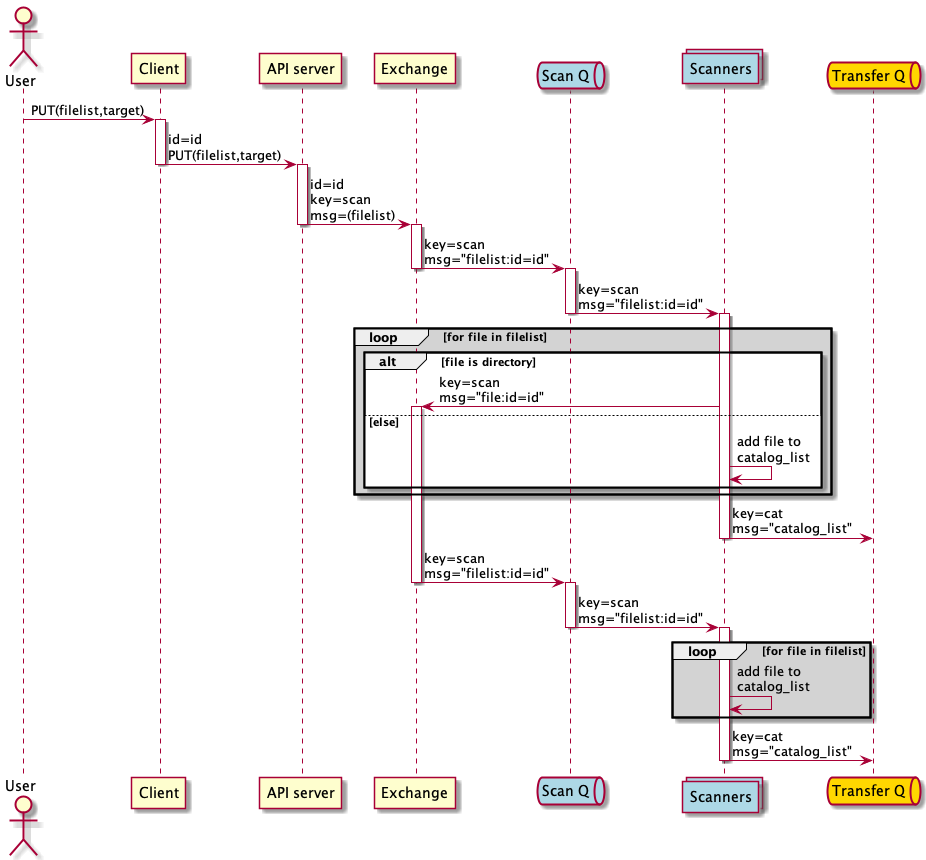

The diagram above was rendered by PlantUML. Its source (embedded in the PNG):
@startuml message_flow_put

actor user as "User"
participant client as "Client"
participant server as "API server"
participant exchange as "Exchange"

queue q1 as "Scan Q" #lightblue
collections scan as "Scanners" #lightblue

queue q2 as "Transfer Q" #gold

user -> client : PUT(filelist,target)
activate client
client -> server : id=id\nPUT(filelist,target)
deactivate client
activate server
server -> exchange : id=id\nkey=scan\nmsg=(filelist)
deactivate server
activate exchange
exchange -> q1 : key=scan\nmsg="filelist:id=id"
deactivate exchange
activate q1
q1 -> scan : key=scan\nmsg="filelist:id=id"
deactivate q1
activate scan
loop #lightgrey for file in filelist 
    alt file is directory
        scan -> exchange : key=scan\nmsg="file:id=id"
        activate exchange
    else else
        scan -> scan : add file to\ncatalog_list
    end
end
scan -> q2 : key=cat\nmsg="catalog_list"
deactivate scan
exchange -> q1 : key=scan\nmsg="filelist:id=id"
deactivate exchange
activate q1
q1 -> scan : key=scan\nmsg="filelist:id=id"
deactivate q1
activate scan
loop #lightgrey for file in filelist 
    scan -> scan : add file to\ncatalog_list
end
scan -> q2 : key=cat\nmsg="catalog_list"
deactivate scan
@enduml